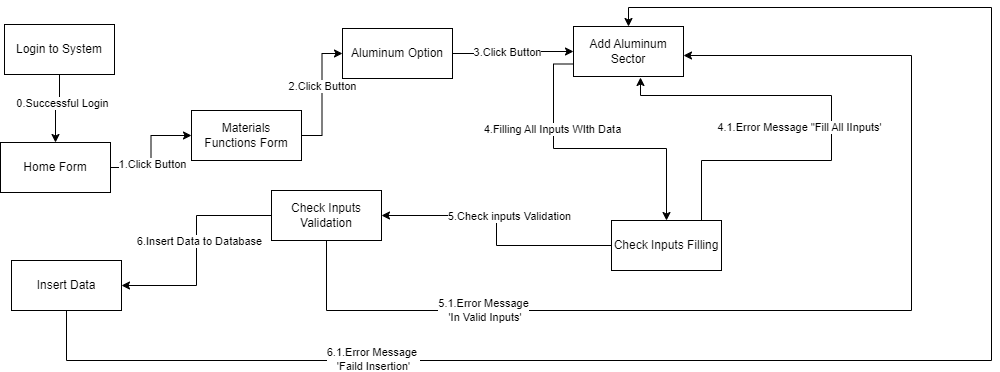

The diagram above was exported from draw.io. Its source (the exported page's mxGraphModel, read from the mxfile embedded in the PNG):
<mxGraphModel dx="1106" dy="458" grid="0" gridSize="10" guides="1" tooltips="1" connect="1" arrows="1" fold="1" page="1" pageScale="1" pageWidth="850" pageHeight="1100" math="0" shadow="0">
  <root>
    <mxCell id="0" />
    <mxCell id="1" parent="0" />
    <mxCell id="mIPWrnYwLW6_yI_9u_5R-5" style="edgeStyle=orthogonalEdgeStyle;rounded=0;orthogonalLoop=1;jettySize=auto;html=1;entryX=0;entryY=0.5;entryDx=0;entryDy=0;" parent="1" source="mIPWrnYwLW6_yI_9u_5R-1" target="mIPWrnYwLW6_yI_9u_5R-2" edge="1">
      <mxGeometry relative="1" as="geometry" />
    </mxCell>
    <mxCell id="mIPWrnYwLW6_yI_9u_5R-6" value="1.Click Button" style="edgeLabel;html=1;align=center;verticalAlign=middle;resizable=0;points=[];" parent="mIPWrnYwLW6_yI_9u_5R-5" vertex="1" connectable="0">
      <mxGeometry x="-0.2235" y="-1" relative="1" as="geometry">
        <mxPoint as="offset" />
      </mxGeometry>
    </mxCell>
    <mxCell id="mIPWrnYwLW6_yI_9u_5R-1" value="Home Form" style="html=1;whiteSpace=wrap;" parent="1" vertex="1">
      <mxGeometry x="9" y="142" width="110" height="50" as="geometry" />
    </mxCell>
    <mxCell id="dn7m1BZAEhdeCuC8IuN0-4" style="edgeStyle=orthogonalEdgeStyle;rounded=0;orthogonalLoop=1;jettySize=auto;html=1;entryX=0;entryY=0.5;entryDx=0;entryDy=0;" parent="1" source="mIPWrnYwLW6_yI_9u_5R-2" target="dn7m1BZAEhdeCuC8IuN0-1" edge="1">
      <mxGeometry relative="1" as="geometry" />
    </mxCell>
    <mxCell id="dn7m1BZAEhdeCuC8IuN0-5" value="2.Click Button" style="edgeLabel;html=1;align=center;verticalAlign=middle;resizable=0;points=[];" parent="dn7m1BZAEhdeCuC8IuN0-4" vertex="1" connectable="0">
      <mxGeometry x="0.1429" relative="1" as="geometry">
        <mxPoint as="offset" />
      </mxGeometry>
    </mxCell>
    <mxCell id="mIPWrnYwLW6_yI_9u_5R-2" value="Materials&lt;br&gt;Functions Form" style="html=1;whiteSpace=wrap;" parent="1" vertex="1">
      <mxGeometry x="200" y="110" width="110" height="50" as="geometry" />
    </mxCell>
    <mxCell id="mIPWrnYwLW6_yI_9u_5R-13" style="edgeStyle=orthogonalEdgeStyle;rounded=0;orthogonalLoop=1;jettySize=auto;html=1;exitX=0;exitY=0.75;exitDx=0;exitDy=0;" parent="1" source="mIPWrnYwLW6_yI_9u_5R-9" target="mIPWrnYwLW6_yI_9u_5R-12" edge="1">
      <mxGeometry relative="1" as="geometry" />
    </mxCell>
    <mxCell id="mIPWrnYwLW6_yI_9u_5R-15" value="4.Filling All Inputs WIth Data" style="edgeLabel;html=1;align=center;verticalAlign=middle;resizable=0;points=[];" parent="mIPWrnYwLW6_yI_9u_5R-13" vertex="1" connectable="0">
      <mxGeometry x="-0.0857" y="6" relative="1" as="geometry">
        <mxPoint x="-29" y="-14" as="offset" />
      </mxGeometry>
    </mxCell>
    <mxCell id="mIPWrnYwLW6_yI_9u_5R-9" value="Add Aluminum Sector" style="html=1;whiteSpace=wrap;" parent="1" vertex="1">
      <mxGeometry x="582" y="26" width="110" height="50" as="geometry" />
    </mxCell>
    <mxCell id="mIPWrnYwLW6_yI_9u_5R-17" style="edgeStyle=orthogonalEdgeStyle;rounded=0;orthogonalLoop=1;jettySize=auto;html=1;entryX=0.609;entryY=1.02;entryDx=0;entryDy=0;entryPerimeter=0;" parent="1" source="mIPWrnYwLW6_yI_9u_5R-12" target="mIPWrnYwLW6_yI_9u_5R-9" edge="1">
      <mxGeometry relative="1" as="geometry">
        <Array as="points">
          <mxPoint x="710" y="160" />
          <mxPoint x="840" y="160" />
          <mxPoint x="840" y="95" />
          <mxPoint x="649" y="95" />
        </Array>
      </mxGeometry>
    </mxCell>
    <mxCell id="mIPWrnYwLW6_yI_9u_5R-18" value="4.1.Error Message &quot;Fill All IInputs'" style="edgeLabel;html=1;align=center;verticalAlign=middle;resizable=0;points=[];" parent="mIPWrnYwLW6_yI_9u_5R-17" vertex="1" connectable="0">
      <mxGeometry x="0.1216" y="1" relative="1" as="geometry">
        <mxPoint x="-28" y="30" as="offset" />
      </mxGeometry>
    </mxCell>
    <mxCell id="mIPWrnYwLW6_yI_9u_5R-19" style="edgeStyle=orthogonalEdgeStyle;rounded=0;orthogonalLoop=1;jettySize=auto;html=1;entryX=1;entryY=0.5;entryDx=0;entryDy=0;" parent="1" source="mIPWrnYwLW6_yI_9u_5R-12" target="mIPWrnYwLW6_yI_9u_5R-16" edge="1">
      <mxGeometry relative="1" as="geometry">
        <mxPoint x="570" y="265" as="targetPoint" />
      </mxGeometry>
    </mxCell>
    <mxCell id="mIPWrnYwLW6_yI_9u_5R-20" value="5.Check inputs Validation" style="edgeLabel;html=1;align=center;verticalAlign=middle;resizable=0;points=[];" parent="mIPWrnYwLW6_yI_9u_5R-19" vertex="1" connectable="0">
      <mxGeometry x="0.1769" y="-2" relative="1" as="geometry">
        <mxPoint x="20" y="2" as="offset" />
      </mxGeometry>
    </mxCell>
    <mxCell id="mIPWrnYwLW6_yI_9u_5R-12" value="Check Inputs Filling" style="html=1;whiteSpace=wrap;" parent="1" vertex="1">
      <mxGeometry x="620" y="220" width="110" height="50" as="geometry" />
    </mxCell>
    <mxCell id="mIPWrnYwLW6_yI_9u_5R-24" style="edgeStyle=orthogonalEdgeStyle;rounded=0;orthogonalLoop=1;jettySize=auto;html=1;entryX=1;entryY=0.5;entryDx=0;entryDy=0;" parent="1" source="mIPWrnYwLW6_yI_9u_5R-16" target="mIPWrnYwLW6_yI_9u_5R-23" edge="1">
      <mxGeometry relative="1" as="geometry" />
    </mxCell>
    <mxCell id="mIPWrnYwLW6_yI_9u_5R-25" value="6.Insert Data to Database" style="edgeLabel;html=1;align=center;verticalAlign=middle;resizable=0;points=[];" parent="mIPWrnYwLW6_yI_9u_5R-24" vertex="1" connectable="0">
      <mxGeometry x="-0.0933" y="2" relative="1" as="geometry">
        <mxPoint as="offset" />
      </mxGeometry>
    </mxCell>
    <mxCell id="mIPWrnYwLW6_yI_9u_5R-28" style="edgeStyle=orthogonalEdgeStyle;rounded=0;orthogonalLoop=1;jettySize=auto;html=1;" parent="1" source="mIPWrnYwLW6_yI_9u_5R-16" target="mIPWrnYwLW6_yI_9u_5R-9" edge="1">
      <mxGeometry relative="1" as="geometry">
        <Array as="points">
          <mxPoint x="335" y="310" />
          <mxPoint x="920" y="310" />
          <mxPoint x="920" y="55" />
        </Array>
      </mxGeometry>
    </mxCell>
    <mxCell id="mIPWrnYwLW6_yI_9u_5R-31" value="5.1.Error Message&lt;br style=&quot;border-color: var(--border-color);&quot;&gt;&amp;nbsp;'In Valid Inputs'" style="edgeLabel;html=1;align=center;verticalAlign=middle;resizable=0;points=[];" parent="mIPWrnYwLW6_yI_9u_5R-28" vertex="1" connectable="0">
      <mxGeometry x="-0.6022" y="1" relative="1" as="geometry">
        <mxPoint as="offset" />
      </mxGeometry>
    </mxCell>
    <mxCell id="mIPWrnYwLW6_yI_9u_5R-16" value="Check Inputs Validation" style="html=1;whiteSpace=wrap;" parent="1" vertex="1">
      <mxGeometry x="280" y="190" width="110" height="50" as="geometry" />
    </mxCell>
    <mxCell id="mIPWrnYwLW6_yI_9u_5R-29" style="edgeStyle=orthogonalEdgeStyle;rounded=0;orthogonalLoop=1;jettySize=auto;html=1;entryX=0.5;entryY=0;entryDx=0;entryDy=0;" parent="1" source="mIPWrnYwLW6_yI_9u_5R-23" target="mIPWrnYwLW6_yI_9u_5R-9" edge="1">
      <mxGeometry relative="1" as="geometry">
        <Array as="points">
          <mxPoint x="75" y="360" />
          <mxPoint x="1000" y="360" />
          <mxPoint x="1000" y="7" />
          <mxPoint x="637" y="7" />
        </Array>
      </mxGeometry>
    </mxCell>
    <mxCell id="mIPWrnYwLW6_yI_9u_5R-30" value="6.1.Error Message&amp;nbsp;&lt;br style=&quot;border-color: var(--border-color);&quot;&gt;'Faild Insertion'" style="edgeLabel;html=1;align=center;verticalAlign=middle;resizable=0;points=[];" parent="mIPWrnYwLW6_yI_9u_5R-29" vertex="1" connectable="0">
      <mxGeometry x="-0.5849" y="2" relative="1" as="geometry">
        <mxPoint x="1" as="offset" />
      </mxGeometry>
    </mxCell>
    <mxCell id="mIPWrnYwLW6_yI_9u_5R-23" value="Insert Data" style="html=1;whiteSpace=wrap;" parent="1" vertex="1">
      <mxGeometry x="20" y="260" width="110" height="50" as="geometry" />
    </mxCell>
    <mxCell id="dn7m1BZAEhdeCuC8IuN0-6" style="edgeStyle=orthogonalEdgeStyle;rounded=0;orthogonalLoop=1;jettySize=auto;html=1;entryX=0;entryY=0.5;entryDx=0;entryDy=0;" parent="1" source="dn7m1BZAEhdeCuC8IuN0-1" target="mIPWrnYwLW6_yI_9u_5R-9" edge="1">
      <mxGeometry relative="1" as="geometry" />
    </mxCell>
    <mxCell id="dn7m1BZAEhdeCuC8IuN0-7" value="3.Click Button" style="edgeLabel;html=1;align=center;verticalAlign=middle;resizable=0;points=[];" parent="dn7m1BZAEhdeCuC8IuN0-6" vertex="1" connectable="0">
      <mxGeometry x="0.1" y="-1" relative="1" as="geometry">
        <mxPoint x="-12" y="-1" as="offset" />
      </mxGeometry>
    </mxCell>
    <mxCell id="dn7m1BZAEhdeCuC8IuN0-1" value="Aluminum Option" style="html=1;whiteSpace=wrap;" parent="1" vertex="1">
      <mxGeometry x="351" y="28" width="110" height="50" as="geometry" />
    </mxCell>
    <mxCell id="dn7m1BZAEhdeCuC8IuN0-9" style="edgeStyle=orthogonalEdgeStyle;rounded=0;orthogonalLoop=1;jettySize=auto;html=1;entryX=0.5;entryY=0;entryDx=0;entryDy=0;" parent="1" source="dn7m1BZAEhdeCuC8IuN0-8" target="mIPWrnYwLW6_yI_9u_5R-1" edge="1">
      <mxGeometry relative="1" as="geometry" />
    </mxCell>
    <mxCell id="dn7m1BZAEhdeCuC8IuN0-10" value="0.Successful Login" style="edgeLabel;html=1;align=center;verticalAlign=middle;resizable=0;points=[];" parent="dn7m1BZAEhdeCuC8IuN0-9" vertex="1" connectable="0">
      <mxGeometry x="-0.2222" y="2" relative="1" as="geometry">
        <mxPoint as="offset" />
      </mxGeometry>
    </mxCell>
    <mxCell id="dn7m1BZAEhdeCuC8IuN0-8" value="Login to System" style="html=1;whiteSpace=wrap;" parent="1" vertex="1">
      <mxGeometry x="13" y="24" width="110" height="50" as="geometry" />
    </mxCell>
  </root>
</mxGraphModel>